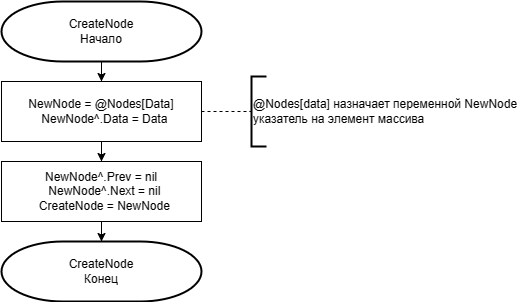

The diagram above was exported from draw.io. Its source (the exported page's mxGraphModel, read from the mxfile embedded in the PNG):
<mxGraphModel dx="655" dy="421" grid="1" gridSize="10" guides="1" tooltips="1" connect="1" arrows="1" fold="1" page="1" pageScale="1" pageWidth="827" pageHeight="1169" math="0" shadow="0">
  <root>
    <mxCell id="WIyWlLk6GJQsqaUBKTNV-0" />
    <mxCell id="WIyWlLk6GJQsqaUBKTNV-1" parent="WIyWlLk6GJQsqaUBKTNV-0" />
    <mxCell id="5dzBlnZnbuMQ2Fu8yzIo-4" style="edgeStyle=orthogonalEdgeStyle;rounded=0;orthogonalLoop=1;jettySize=auto;html=1;entryX=0.5;entryY=0;entryDx=0;entryDy=0;" edge="1" parent="WIyWlLk6GJQsqaUBKTNV-1" source="5dzBlnZnbuMQ2Fu8yzIo-0" target="5dzBlnZnbuMQ2Fu8yzIo-1">
      <mxGeometry relative="1" as="geometry" />
    </mxCell>
    <mxCell id="5dzBlnZnbuMQ2Fu8yzIo-0" value="CreateNode&lt;div&gt;Начало&lt;/div&gt;" style="strokeWidth=2;html=1;shape=mxgraph.flowchart.terminator;whiteSpace=wrap;" vertex="1" parent="WIyWlLk6GJQsqaUBKTNV-1">
      <mxGeometry x="40" y="30" width="200" height="60" as="geometry" />
    </mxCell>
    <mxCell id="5dzBlnZnbuMQ2Fu8yzIo-5" style="edgeStyle=orthogonalEdgeStyle;rounded=0;orthogonalLoop=1;jettySize=auto;html=1;entryX=0.5;entryY=0;entryDx=0;entryDy=0;" edge="1" parent="WIyWlLk6GJQsqaUBKTNV-1" source="5dzBlnZnbuMQ2Fu8yzIo-1" target="5dzBlnZnbuMQ2Fu8yzIo-2">
      <mxGeometry relative="1" as="geometry" />
    </mxCell>
    <mxCell id="5dzBlnZnbuMQ2Fu8yzIo-1" value="&lt;div&gt;NewNode = @Nodes[Data]&lt;/div&gt;&lt;div&gt;&amp;nbsp; NewNode^.Data = Data&lt;/div&gt;" style="rounded=0;whiteSpace=wrap;html=1;" vertex="1" parent="WIyWlLk6GJQsqaUBKTNV-1">
      <mxGeometry x="40" y="110" width="200" height="60" as="geometry" />
    </mxCell>
    <mxCell id="5dzBlnZnbuMQ2Fu8yzIo-7" value="" style="edgeStyle=orthogonalEdgeStyle;rounded=0;orthogonalLoop=1;jettySize=auto;html=1;" edge="1" parent="WIyWlLk6GJQsqaUBKTNV-1" source="5dzBlnZnbuMQ2Fu8yzIo-2" target="5dzBlnZnbuMQ2Fu8yzIo-6">
      <mxGeometry relative="1" as="geometry" />
    </mxCell>
    <mxCell id="5dzBlnZnbuMQ2Fu8yzIo-2" value="&lt;div&gt;NewNode^.Prev = nil&lt;/div&gt;&lt;div&gt;&amp;nbsp; NewNode^.Next = nil&lt;/div&gt;&lt;div&gt;&amp;nbsp; CreateNode = NewNode&lt;/div&gt;" style="rounded=0;whiteSpace=wrap;html=1;" vertex="1" parent="WIyWlLk6GJQsqaUBKTNV-1">
      <mxGeometry x="40" y="190" width="200" height="60" as="geometry" />
    </mxCell>
    <mxCell id="5dzBlnZnbuMQ2Fu8yzIo-6" value="CreateNode&lt;div&gt;Конец&lt;/div&gt;" style="strokeWidth=2;html=1;shape=mxgraph.flowchart.terminator;whiteSpace=wrap;flipV=1;" vertex="1" parent="WIyWlLk6GJQsqaUBKTNV-1">
      <mxGeometry x="40" y="270" width="200" height="60" as="geometry" />
    </mxCell>
    <mxCell id="5dzBlnZnbuMQ2Fu8yzIo-8" value="" style="endArrow=none;dashed=1;html=1;rounded=0;exitX=1;exitY=0.5;exitDx=0;exitDy=0;" edge="1" parent="WIyWlLk6GJQsqaUBKTNV-1" source="5dzBlnZnbuMQ2Fu8yzIo-1" target="5dzBlnZnbuMQ2Fu8yzIo-9">
      <mxGeometry width="50" height="50" relative="1" as="geometry">
        <mxPoint x="210" y="230" as="sourcePoint" />
        <mxPoint x="280" y="140" as="targetPoint" />
      </mxGeometry>
    </mxCell>
    <mxCell id="5dzBlnZnbuMQ2Fu8yzIo-9" value="@Nodes[data] назначает переменной NewNode&amp;nbsp;&lt;div&gt;указатель на элемент массива&lt;/div&gt;" style="strokeWidth=2;html=1;shape=mxgraph.flowchart.annotation_1;align=left;pointerEvents=1;" vertex="1" parent="WIyWlLk6GJQsqaUBKTNV-1">
      <mxGeometry x="290" y="105" width="15" height="70" as="geometry" />
    </mxCell>
  </root>
</mxGraphModel>